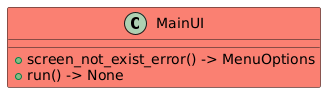

The diagram above was rendered by PlantUML. Its source (embedded in the PNG):
@startuml
class MainUI #Salmon{
+ screen_not_exist_error() -> MenuOptions
+ run() -> None
}
@enduml